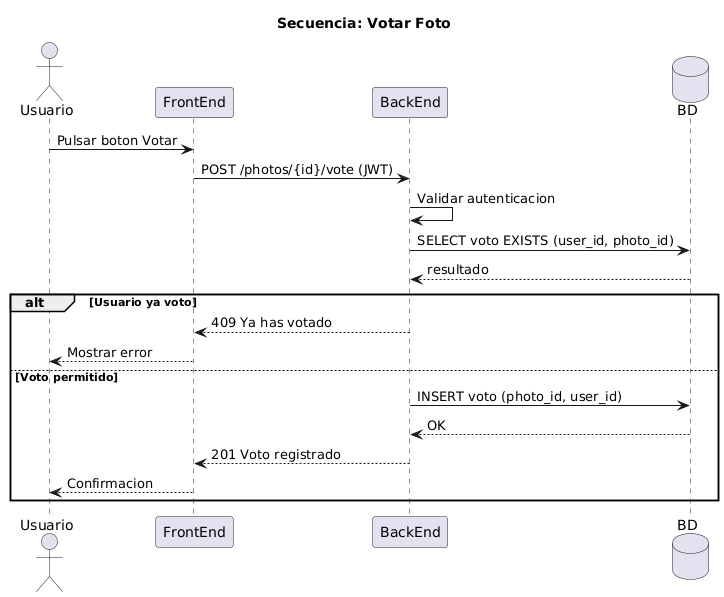

The diagram above was rendered by PlantUML. Its source (embedded in the PNG):
@startuml
title Secuencia: Votar Foto

actor Usuario
participant FrontEnd
participant BackEnd
database BD

Usuario -> FrontEnd : Pulsar boton Votar
FrontEnd -> BackEnd : POST /photos/{id}/vote (JWT)

BackEnd -> BackEnd : Validar autenticacion
BackEnd -> BD : SELECT voto EXISTS (user_id, photo_id)
BD --> BackEnd : resultado

alt Usuario ya voto
    BackEnd --> FrontEnd : 409 Ya has votado
    FrontEnd --> Usuario : Mostrar error
else Voto permitido
    BackEnd -> BD : INSERT voto (photo_id, user_id)
    BD --> BackEnd : OK
    BackEnd --> FrontEnd : 201 Voto registrado
    FrontEnd --> Usuario : Confirmacion
end
@enduml